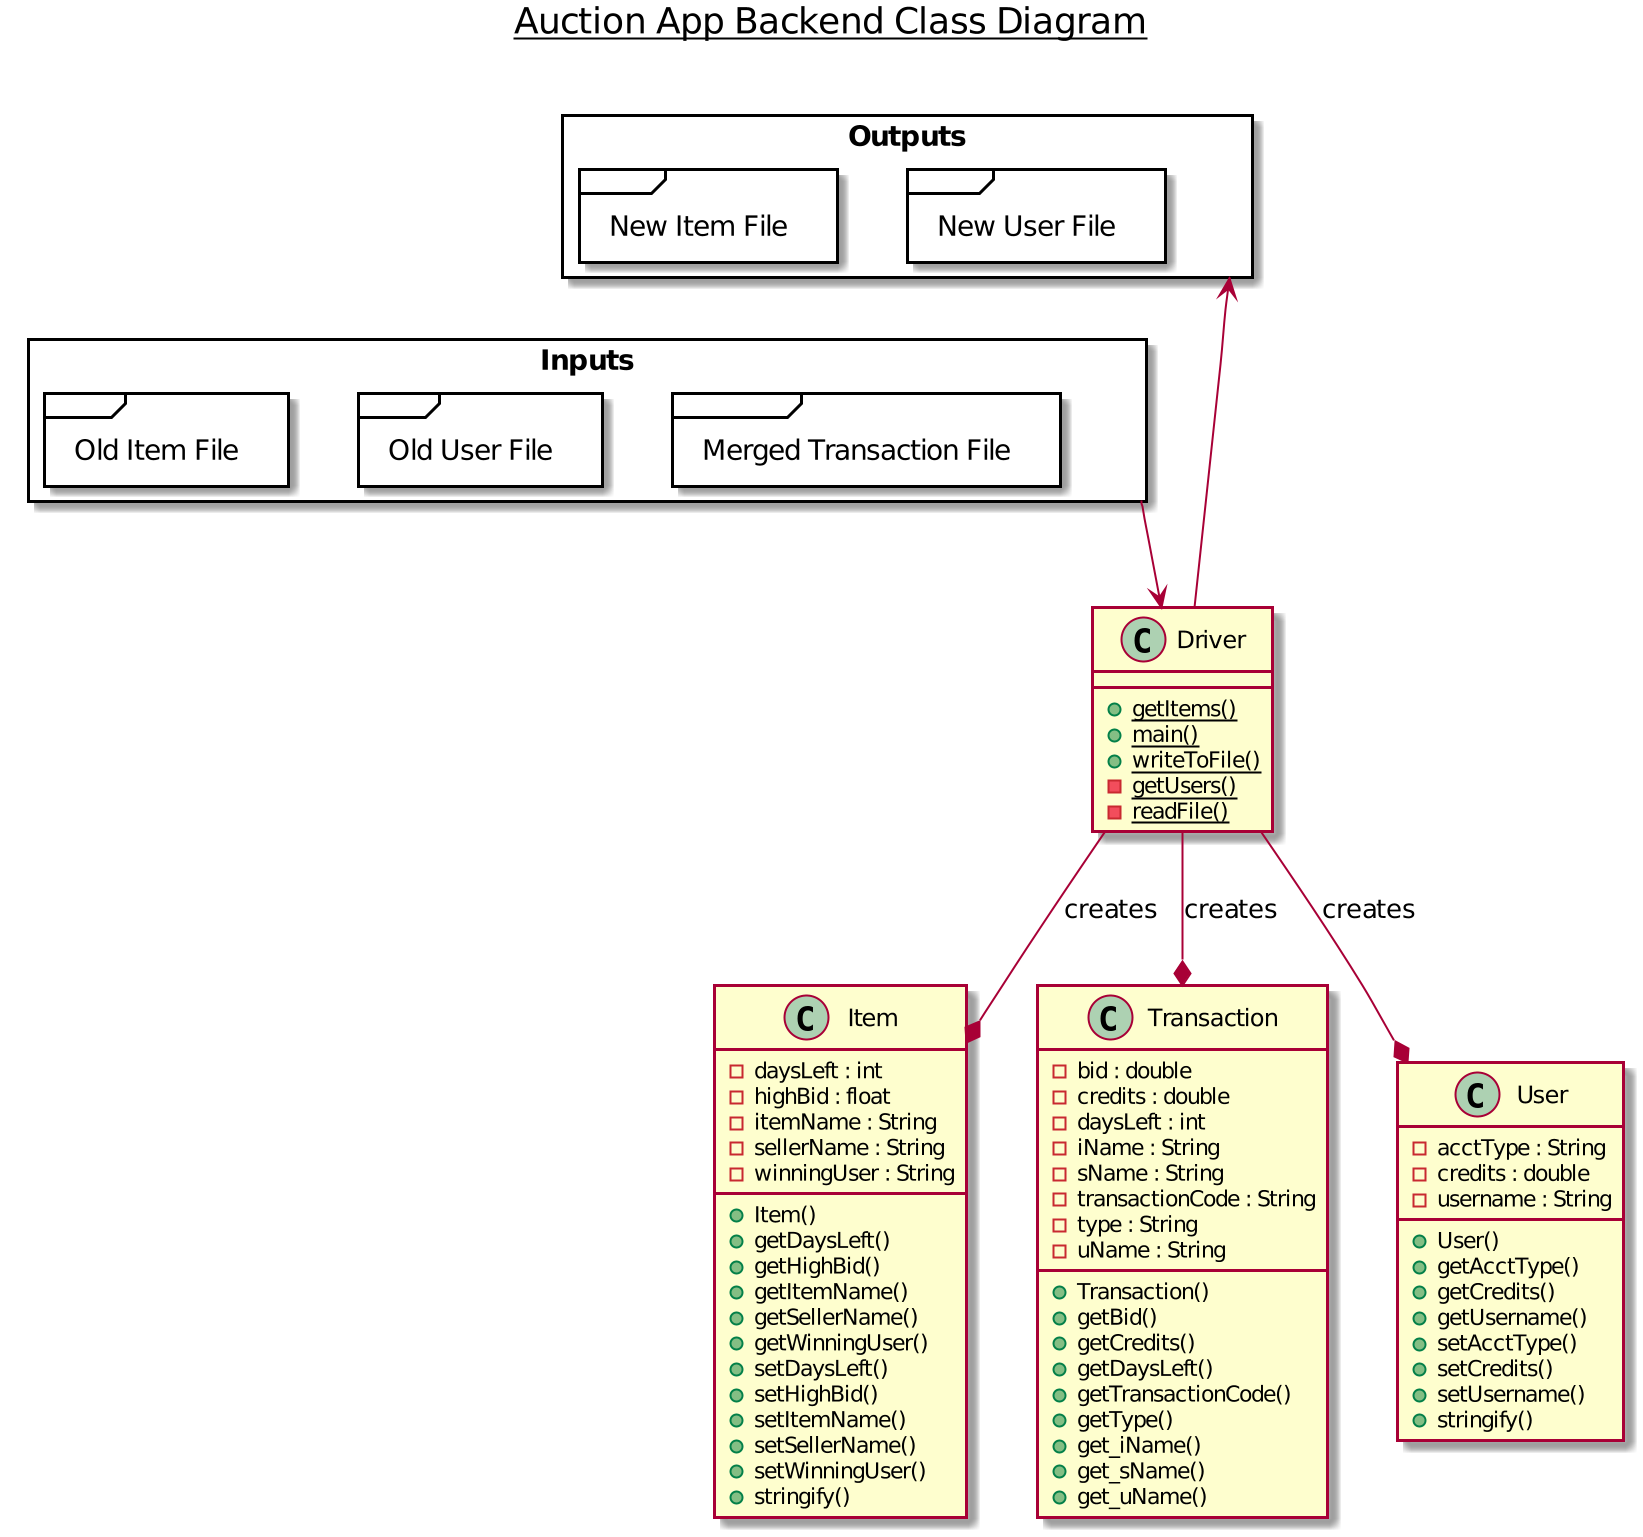

The diagram above was rendered by PlantUML. Its source (embedded in the PNG):
@startuml

title __Auction App Backend Class Diagram__\n


class Item {
    - daysLeft : int
    - highBid : float
    - itemName : String
    - sellerName : String
    - winningUser : String
    + Item()
    + getDaysLeft()
    + getHighBid()
    + getItemName()
    + getSellerName()
    + getWinningUser()
    + setDaysLeft()
    + setHighBid()
    + setItemName()
    + setSellerName()
    + setWinningUser()
    + stringify()
}

class Transaction {
    - bid : double
    - credits : double
    - daysLeft : int
    - iName : String
    - sName : String
    - transactionCode : String
    - type : String
    - uName : String
    + Transaction()
    + getBid()
    + getCredits()
    + getDaysLeft()
    + getTransactionCode()
    + getType()
    + get_iName()
    + get_sName()
    + get_uName()
}

class User {
    - acctType : String
    - credits : double
    - username : String
    + User()
    + getAcctType()
    + getCredits()
    + getUsername()
    + setAcctType()
    + setCredits()
    + setUsername()
    + stringify()
}

class Driver {
        {static} + getItems()
        {static} + main()
        {static} + writeToFile()
        {static} - getUsers()
        {static} - readFile()
    }
package Inputs <<Rectangle>> {
    package "Merged Transaction File"  <<frame>> {
    }

    package "Old User File"  <<frame>> {
    }

    package "Old Item File" <<frame>> {
    }
}

package Outputs <<Rectangle>> {
    package "New User File"  <<frame>> {
    }

    package "New Item File" <<frame>> {
    }
}

Inputs --> Driver
Outputs <--- Driver

Driver -u-* Item : creates
Driver -u-* User : creates
Driver -u-* Transaction : creates

@enduml